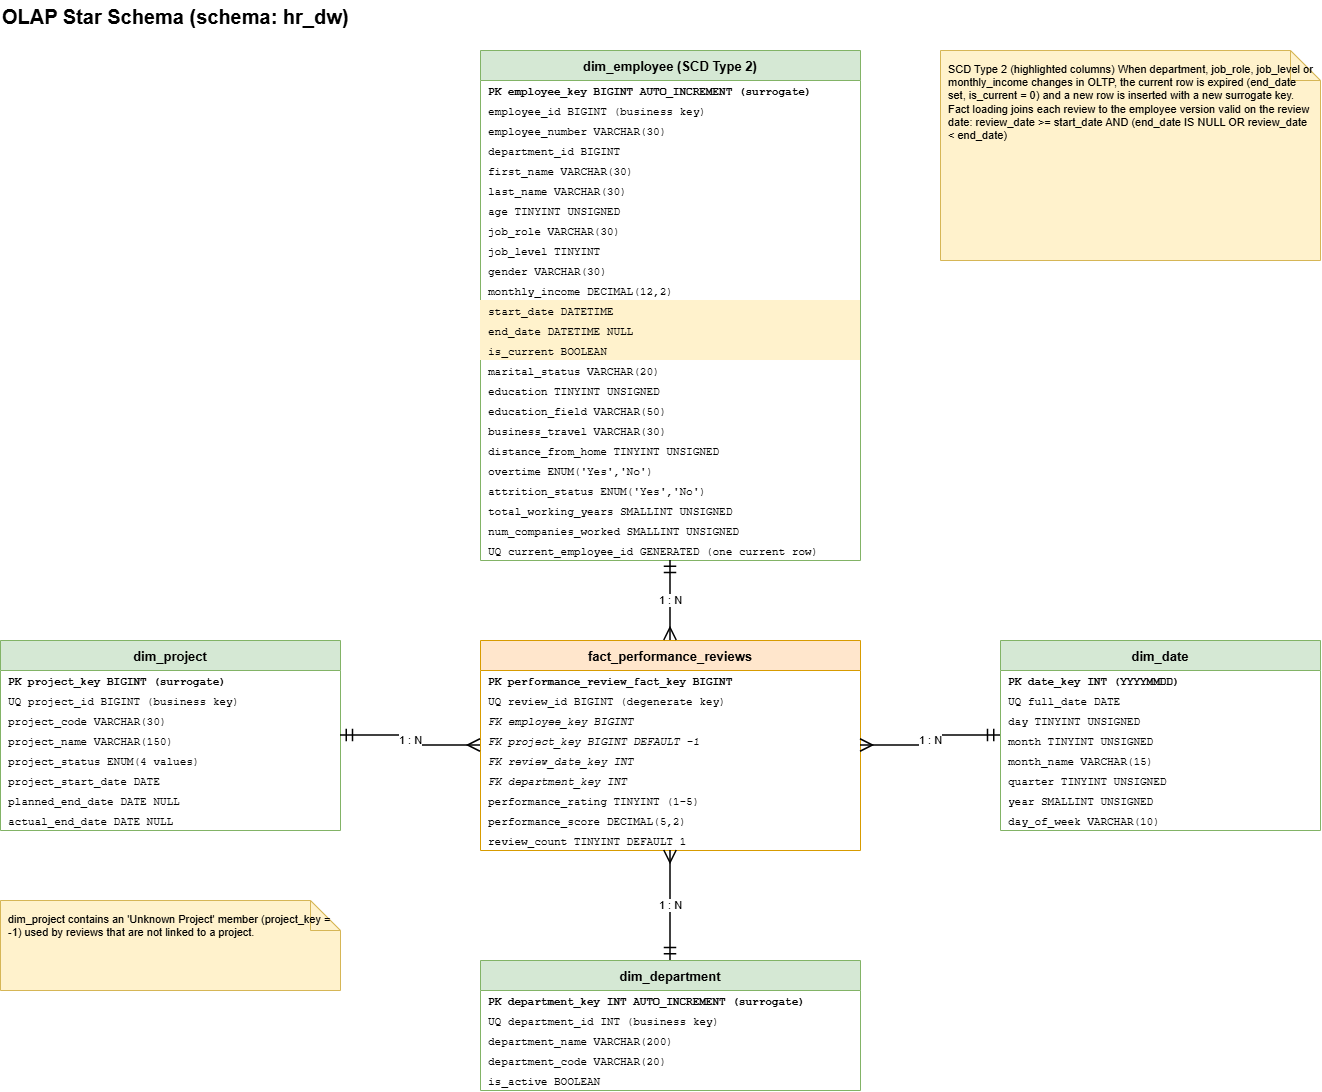

The diagram above was exported from draw.io. Its source (the exported page's mxGraphModel, read from the mxfile embedded in the PNG):
<mxGraphModel dx="1759" dy="1130" grid="1" gridSize="10" guides="1" tooltips="1" connect="1" arrows="1" fold="1" page="1" pageScale="1" pageWidth="1500" pageHeight="1300" math="0" shadow="0">
  <root>
    <mxCell id="0" />
    <mxCell id="1" parent="0" />
    <mxCell id="c11" parent="1" style="text;html=1;align=left;verticalAlign=middle;fontSize=20;fontStyle=1;" value="OLAP Star Schema  (schema: hr_dw)" vertex="1">
      <mxGeometry height="32" width="900" x="40" as="geometry" />
    </mxCell>
    <mxCell id="e_dim_employee" parent="1" style="swimlane;fontStyle=1;align=center;startSize=30;horizontal=1;collapsible=0;marginBottom=0;fontSize=13;fillColor=#d5e8d4;strokeColor=#82b366;swimlaneFillColor=#ffffff;" value="dim_employee  (SCD Type 2)" vertex="1">
      <mxGeometry height="510" width="380" x="520" y="50" as="geometry" />
    </mxCell>
    <mxCell id="c12" parent="e_dim_employee" style="text;strokeColor=none;fillColor=none;align=left;verticalAlign=middle;spacingLeft=6;spacingRight=4;overflow=hidden;rotatable=0;fontSize=11;fontFamily=Courier New;whiteSpace=nowrap;fontStyle=1;" value="PK  employee_key  BIGINT AUTO_INCREMENT (surrogate)" vertex="1">
      <mxGeometry height="20" width="380" y="30" as="geometry" />
    </mxCell>
    <mxCell id="c13" parent="e_dim_employee" style="text;strokeColor=none;fillColor=none;align=left;verticalAlign=middle;spacingLeft=6;spacingRight=4;overflow=hidden;rotatable=0;fontSize=11;fontFamily=Courier New;whiteSpace=nowrap;" value="employee_id  BIGINT  (business key)" vertex="1">
      <mxGeometry height="20" width="380" y="50" as="geometry" />
    </mxCell>
    <mxCell id="c14" parent="e_dim_employee" style="text;strokeColor=none;fillColor=none;align=left;verticalAlign=middle;spacingLeft=6;spacingRight=4;overflow=hidden;rotatable=0;fontSize=11;fontFamily=Courier New;whiteSpace=nowrap;" value="employee_number  VARCHAR(30)" vertex="1">
      <mxGeometry height="20" width="380" y="70" as="geometry" />
    </mxCell>
    <mxCell id="c15" parent="e_dim_employee" style="text;strokeColor=none;fillColor=none;align=left;verticalAlign=middle;spacingLeft=6;spacingRight=4;overflow=hidden;rotatable=0;fontSize=11;fontFamily=Courier New;whiteSpace=nowrap;" value="department_id  BIGINT" vertex="1">
      <mxGeometry height="20" width="380" y="90" as="geometry" />
    </mxCell>
    <mxCell id="c16" parent="e_dim_employee" style="text;strokeColor=none;fillColor=none;align=left;verticalAlign=middle;spacingLeft=6;spacingRight=4;overflow=hidden;rotatable=0;fontSize=11;fontFamily=Courier New;whiteSpace=nowrap;" value="first_name  VARCHAR(30)" vertex="1">
      <mxGeometry height="20" width="380" y="110" as="geometry" />
    </mxCell>
    <mxCell id="c17" parent="e_dim_employee" style="text;strokeColor=none;fillColor=none;align=left;verticalAlign=middle;spacingLeft=6;spacingRight=4;overflow=hidden;rotatable=0;fontSize=11;fontFamily=Courier New;whiteSpace=nowrap;" value="last_name  VARCHAR(30)" vertex="1">
      <mxGeometry height="20" width="380" y="130" as="geometry" />
    </mxCell>
    <mxCell id="c18" parent="e_dim_employee" style="text;strokeColor=none;fillColor=none;align=left;verticalAlign=middle;spacingLeft=6;spacingRight=4;overflow=hidden;rotatable=0;fontSize=11;fontFamily=Courier New;whiteSpace=nowrap;" value="age  TINYINT UNSIGNED" vertex="1">
      <mxGeometry height="20" width="380" y="150" as="geometry" />
    </mxCell>
    <mxCell id="c19" parent="e_dim_employee" style="text;strokeColor=none;fillColor=none;align=left;verticalAlign=middle;spacingLeft=6;spacingRight=4;overflow=hidden;rotatable=0;fontSize=11;fontFamily=Courier New;whiteSpace=nowrap;" value="job_role  VARCHAR(30)" vertex="1">
      <mxGeometry height="20" width="380" y="170" as="geometry" />
    </mxCell>
    <mxCell id="c20" parent="e_dim_employee" style="text;strokeColor=none;fillColor=none;align=left;verticalAlign=middle;spacingLeft=6;spacingRight=4;overflow=hidden;rotatable=0;fontSize=11;fontFamily=Courier New;whiteSpace=nowrap;" value="job_level  TINYINT" vertex="1">
      <mxGeometry height="20" width="380" y="190" as="geometry" />
    </mxCell>
    <mxCell id="c21" parent="e_dim_employee" style="text;strokeColor=none;fillColor=none;align=left;verticalAlign=middle;spacingLeft=6;spacingRight=4;overflow=hidden;rotatable=0;fontSize=11;fontFamily=Courier New;whiteSpace=nowrap;" value="gender  VARCHAR(30)" vertex="1">
      <mxGeometry height="20" width="380" y="210" as="geometry" />
    </mxCell>
    <mxCell id="c22" parent="e_dim_employee" style="text;strokeColor=none;fillColor=none;align=left;verticalAlign=middle;spacingLeft=6;spacingRight=4;overflow=hidden;rotatable=0;fontSize=11;fontFamily=Courier New;whiteSpace=nowrap;" value="monthly_income  DECIMAL(12,2)" vertex="1">
      <mxGeometry height="20" width="380" y="230" as="geometry" />
    </mxCell>
    <mxCell id="c23" parent="e_dim_employee" style="text;strokeColor=none;fillColor=#fff2cc;align=left;verticalAlign=middle;spacingLeft=6;spacingRight=4;overflow=hidden;rotatable=0;fontSize=11;fontFamily=Courier New;whiteSpace=nowrap;" value="start_date  DATETIME" vertex="1">
      <mxGeometry height="20" width="380" y="250" as="geometry" />
    </mxCell>
    <mxCell id="c24" parent="e_dim_employee" style="text;strokeColor=none;fillColor=#fff2cc;align=left;verticalAlign=middle;spacingLeft=6;spacingRight=4;overflow=hidden;rotatable=0;fontSize=11;fontFamily=Courier New;whiteSpace=nowrap;" value="end_date  DATETIME NULL" vertex="1">
      <mxGeometry height="20" width="380" y="270" as="geometry" />
    </mxCell>
    <mxCell id="c25" parent="e_dim_employee" style="text;strokeColor=none;fillColor=#fff2cc;align=left;verticalAlign=middle;spacingLeft=6;spacingRight=4;overflow=hidden;rotatable=0;fontSize=11;fontFamily=Courier New;whiteSpace=nowrap;" value="is_current  BOOLEAN" vertex="1">
      <mxGeometry height="20" width="380" y="290" as="geometry" />
    </mxCell>
    <mxCell id="c26" parent="e_dim_employee" style="text;strokeColor=none;fillColor=none;align=left;verticalAlign=middle;spacingLeft=6;spacingRight=4;overflow=hidden;rotatable=0;fontSize=11;fontFamily=Courier New;whiteSpace=nowrap;" value="marital_status  VARCHAR(20)" vertex="1">
      <mxGeometry height="20" width="380" y="310" as="geometry" />
    </mxCell>
    <mxCell id="c27" parent="e_dim_employee" style="text;strokeColor=none;fillColor=none;align=left;verticalAlign=middle;spacingLeft=6;spacingRight=4;overflow=hidden;rotatable=0;fontSize=11;fontFamily=Courier New;whiteSpace=nowrap;" value="education  TINYINT UNSIGNED" vertex="1">
      <mxGeometry height="20" width="380" y="330" as="geometry" />
    </mxCell>
    <mxCell id="c28" parent="e_dim_employee" style="text;strokeColor=none;fillColor=none;align=left;verticalAlign=middle;spacingLeft=6;spacingRight=4;overflow=hidden;rotatable=0;fontSize=11;fontFamily=Courier New;whiteSpace=nowrap;" value="education_field  VARCHAR(50)" vertex="1">
      <mxGeometry height="20" width="380" y="350" as="geometry" />
    </mxCell>
    <mxCell id="c29" parent="e_dim_employee" style="text;strokeColor=none;fillColor=none;align=left;verticalAlign=middle;spacingLeft=6;spacingRight=4;overflow=hidden;rotatable=0;fontSize=11;fontFamily=Courier New;whiteSpace=nowrap;" value="business_travel  VARCHAR(30)" vertex="1">
      <mxGeometry height="20" width="380" y="370" as="geometry" />
    </mxCell>
    <mxCell id="c30" parent="e_dim_employee" style="text;strokeColor=none;fillColor=none;align=left;verticalAlign=middle;spacingLeft=6;spacingRight=4;overflow=hidden;rotatable=0;fontSize=11;fontFamily=Courier New;whiteSpace=nowrap;" value="distance_from_home  TINYINT UNSIGNED" vertex="1">
      <mxGeometry height="20" width="380" y="390" as="geometry" />
    </mxCell>
    <mxCell id="c31" parent="e_dim_employee" style="text;strokeColor=none;fillColor=none;align=left;verticalAlign=middle;spacingLeft=6;spacingRight=4;overflow=hidden;rotatable=0;fontSize=11;fontFamily=Courier New;whiteSpace=nowrap;" value="overtime  ENUM('Yes','No')" vertex="1">
      <mxGeometry height="20" width="380" y="410" as="geometry" />
    </mxCell>
    <mxCell id="c32" parent="e_dim_employee" style="text;strokeColor=none;fillColor=none;align=left;verticalAlign=middle;spacingLeft=6;spacingRight=4;overflow=hidden;rotatable=0;fontSize=11;fontFamily=Courier New;whiteSpace=nowrap;" value="attrition_status  ENUM('Yes','No')" vertex="1">
      <mxGeometry height="20" width="380" y="430" as="geometry" />
    </mxCell>
    <mxCell id="c33" parent="e_dim_employee" style="text;strokeColor=none;fillColor=none;align=left;verticalAlign=middle;spacingLeft=6;spacingRight=4;overflow=hidden;rotatable=0;fontSize=11;fontFamily=Courier New;whiteSpace=nowrap;" value="total_working_years  SMALLINT UNSIGNED" vertex="1">
      <mxGeometry height="20" width="380" y="450" as="geometry" />
    </mxCell>
    <mxCell id="c34" parent="e_dim_employee" style="text;strokeColor=none;fillColor=none;align=left;verticalAlign=middle;spacingLeft=6;spacingRight=4;overflow=hidden;rotatable=0;fontSize=11;fontFamily=Courier New;whiteSpace=nowrap;" value="num_companies_worked  SMALLINT UNSIGNED" vertex="1">
      <mxGeometry height="20" width="380" y="470" as="geometry" />
    </mxCell>
    <mxCell id="c35" parent="e_dim_employee" style="text;strokeColor=none;fillColor=none;align=left;verticalAlign=middle;spacingLeft=6;spacingRight=4;overflow=hidden;rotatable=0;fontSize=11;fontFamily=Courier New;whiteSpace=nowrap;" value="UQ  current_employee_id  GENERATED (one current row)" vertex="1">
      <mxGeometry height="20" width="380" y="490" as="geometry" />
    </mxCell>
    <mxCell id="e_fact" parent="1" style="swimlane;fontStyle=1;align=center;startSize=30;horizontal=1;collapsible=0;marginBottom=0;fontSize=13;fillColor=#ffe6cc;strokeColor=#d79b00;swimlaneFillColor=#ffffff;" value="fact_performance_reviews" vertex="1">
      <mxGeometry height="210" width="380" x="520" y="640" as="geometry" />
    </mxCell>
    <mxCell id="c36" parent="e_fact" style="text;strokeColor=none;fillColor=none;align=left;verticalAlign=middle;spacingLeft=6;spacingRight=4;overflow=hidden;rotatable=0;fontSize=11;fontFamily=Courier New;whiteSpace=nowrap;fontStyle=1;" value="PK  performance_review_fact_key  BIGINT" vertex="1">
      <mxGeometry height="20" width="380" y="30" as="geometry" />
    </mxCell>
    <mxCell id="c37" parent="e_fact" style="text;strokeColor=none;fillColor=none;align=left;verticalAlign=middle;spacingLeft=6;spacingRight=4;overflow=hidden;rotatable=0;fontSize=11;fontFamily=Courier New;whiteSpace=nowrap;" value="UQ  review_id  BIGINT (degenerate key)" vertex="1">
      <mxGeometry height="20" width="380" y="50" as="geometry" />
    </mxCell>
    <mxCell id="c38" parent="e_fact" style="text;strokeColor=none;fillColor=none;align=left;verticalAlign=middle;spacingLeft=6;spacingRight=4;overflow=hidden;rotatable=0;fontSize=11;fontFamily=Courier New;whiteSpace=nowrap;fontStyle=2;" value="FK  employee_key  BIGINT" vertex="1">
      <mxGeometry height="20" width="380" y="70" as="geometry" />
    </mxCell>
    <mxCell id="c39" parent="e_fact" style="text;strokeColor=none;fillColor=none;align=left;verticalAlign=middle;spacingLeft=6;spacingRight=4;overflow=hidden;rotatable=0;fontSize=11;fontFamily=Courier New;whiteSpace=nowrap;fontStyle=2;" value="FK  project_key  BIGINT DEFAULT -1" vertex="1">
      <mxGeometry height="20" width="380" y="90" as="geometry" />
    </mxCell>
    <mxCell id="c40" parent="e_fact" style="text;strokeColor=none;fillColor=none;align=left;verticalAlign=middle;spacingLeft=6;spacingRight=4;overflow=hidden;rotatable=0;fontSize=11;fontFamily=Courier New;whiteSpace=nowrap;fontStyle=2;" value="FK  review_date_key  INT" vertex="1">
      <mxGeometry height="20" width="380" y="110" as="geometry" />
    </mxCell>
    <mxCell id="c41" parent="e_fact" style="text;strokeColor=none;fillColor=none;align=left;verticalAlign=middle;spacingLeft=6;spacingRight=4;overflow=hidden;rotatable=0;fontSize=11;fontFamily=Courier New;whiteSpace=nowrap;fontStyle=2;" value="FK  department_key  INT" vertex="1">
      <mxGeometry height="20" width="380" y="130" as="geometry" />
    </mxCell>
    <mxCell id="c42" parent="e_fact" style="text;strokeColor=none;fillColor=none;align=left;verticalAlign=middle;spacingLeft=6;spacingRight=4;overflow=hidden;rotatable=0;fontSize=11;fontFamily=Courier New;whiteSpace=nowrap;" value="performance_rating  TINYINT (1-5)" vertex="1">
      <mxGeometry height="20" width="380" y="150" as="geometry" />
    </mxCell>
    <mxCell id="c43" parent="e_fact" style="text;strokeColor=none;fillColor=none;align=left;verticalAlign=middle;spacingLeft=6;spacingRight=4;overflow=hidden;rotatable=0;fontSize=11;fontFamily=Courier New;whiteSpace=nowrap;" value="performance_score  DECIMAL(5,2)" vertex="1">
      <mxGeometry height="20" width="380" y="170" as="geometry" />
    </mxCell>
    <mxCell id="c44" parent="e_fact" style="text;strokeColor=none;fillColor=none;align=left;verticalAlign=middle;spacingLeft=6;spacingRight=4;overflow=hidden;rotatable=0;fontSize=11;fontFamily=Courier New;whiteSpace=nowrap;" value="review_count  TINYINT DEFAULT 1" vertex="1">
      <mxGeometry height="20" width="380" y="190" as="geometry" />
    </mxCell>
    <mxCell id="e_dim_project" parent="1" style="swimlane;fontStyle=1;align=center;startSize=30;horizontal=1;collapsible=0;marginBottom=0;fontSize=13;fillColor=#d5e8d4;strokeColor=#82b366;swimlaneFillColor=#ffffff;" value="dim_project" vertex="1">
      <mxGeometry height="190" width="340" x="40" y="640" as="geometry" />
    </mxCell>
    <mxCell id="c45" parent="e_dim_project" style="text;strokeColor=none;fillColor=none;align=left;verticalAlign=middle;spacingLeft=6;spacingRight=4;overflow=hidden;rotatable=0;fontSize=11;fontFamily=Courier New;whiteSpace=nowrap;fontStyle=1;" value="PK  project_key  BIGINT (surrogate)" vertex="1">
      <mxGeometry height="20" width="340" y="30" as="geometry" />
    </mxCell>
    <mxCell id="c46" parent="e_dim_project" style="text;strokeColor=none;fillColor=none;align=left;verticalAlign=middle;spacingLeft=6;spacingRight=4;overflow=hidden;rotatable=0;fontSize=11;fontFamily=Courier New;whiteSpace=nowrap;" value="UQ  project_id  BIGINT (business key)" vertex="1">
      <mxGeometry height="20" width="340" y="50" as="geometry" />
    </mxCell>
    <mxCell id="c47" parent="e_dim_project" style="text;strokeColor=none;fillColor=none;align=left;verticalAlign=middle;spacingLeft=6;spacingRight=4;overflow=hidden;rotatable=0;fontSize=11;fontFamily=Courier New;whiteSpace=nowrap;" value="project_code  VARCHAR(30)" vertex="1">
      <mxGeometry height="20" width="340" y="70" as="geometry" />
    </mxCell>
    <mxCell id="c48" parent="e_dim_project" style="text;strokeColor=none;fillColor=none;align=left;verticalAlign=middle;spacingLeft=6;spacingRight=4;overflow=hidden;rotatable=0;fontSize=11;fontFamily=Courier New;whiteSpace=nowrap;" value="project_name  VARCHAR(150)" vertex="1">
      <mxGeometry height="20" width="340" y="90" as="geometry" />
    </mxCell>
    <mxCell id="c49" parent="e_dim_project" style="text;strokeColor=none;fillColor=none;align=left;verticalAlign=middle;spacingLeft=6;spacingRight=4;overflow=hidden;rotatable=0;fontSize=11;fontFamily=Courier New;whiteSpace=nowrap;" value="project_status  ENUM(4 values)" vertex="1">
      <mxGeometry height="20" width="340" y="110" as="geometry" />
    </mxCell>
    <mxCell id="c50" parent="e_dim_project" style="text;strokeColor=none;fillColor=none;align=left;verticalAlign=middle;spacingLeft=6;spacingRight=4;overflow=hidden;rotatable=0;fontSize=11;fontFamily=Courier New;whiteSpace=nowrap;" value="project_start_date  DATE" vertex="1">
      <mxGeometry height="20" width="340" y="130" as="geometry" />
    </mxCell>
    <mxCell id="c51" parent="e_dim_project" style="text;strokeColor=none;fillColor=none;align=left;verticalAlign=middle;spacingLeft=6;spacingRight=4;overflow=hidden;rotatable=0;fontSize=11;fontFamily=Courier New;whiteSpace=nowrap;" value="planned_end_date  DATE NULL" vertex="1">
      <mxGeometry height="20" width="340" y="150" as="geometry" />
    </mxCell>
    <mxCell id="c52" parent="e_dim_project" style="text;strokeColor=none;fillColor=none;align=left;verticalAlign=middle;spacingLeft=6;spacingRight=4;overflow=hidden;rotatable=0;fontSize=11;fontFamily=Courier New;whiteSpace=nowrap;" value="actual_end_date  DATE NULL" vertex="1">
      <mxGeometry height="20" width="340" y="170" as="geometry" />
    </mxCell>
    <mxCell id="e_dim_date" parent="1" style="swimlane;fontStyle=1;align=center;startSize=30;horizontal=1;collapsible=0;marginBottom=0;fontSize=13;fillColor=#d5e8d4;strokeColor=#82b366;swimlaneFillColor=#ffffff;" value="dim_date" vertex="1">
      <mxGeometry height="190" width="320" x="1040" y="640" as="geometry" />
    </mxCell>
    <mxCell id="c53" parent="e_dim_date" style="text;strokeColor=none;fillColor=none;align=left;verticalAlign=middle;spacingLeft=6;spacingRight=4;overflow=hidden;rotatable=0;fontSize=11;fontFamily=Courier New;whiteSpace=nowrap;fontStyle=1;" value="PK  date_key  INT  (YYYYMMDD)" vertex="1">
      <mxGeometry height="20" width="320" y="30" as="geometry" />
    </mxCell>
    <mxCell id="c54" parent="e_dim_date" style="text;strokeColor=none;fillColor=none;align=left;verticalAlign=middle;spacingLeft=6;spacingRight=4;overflow=hidden;rotatable=0;fontSize=11;fontFamily=Courier New;whiteSpace=nowrap;" value="UQ  full_date  DATE" vertex="1">
      <mxGeometry height="20" width="320" y="50" as="geometry" />
    </mxCell>
    <mxCell id="c55" parent="e_dim_date" style="text;strokeColor=none;fillColor=none;align=left;verticalAlign=middle;spacingLeft=6;spacingRight=4;overflow=hidden;rotatable=0;fontSize=11;fontFamily=Courier New;whiteSpace=nowrap;" value="day  TINYINT UNSIGNED" vertex="1">
      <mxGeometry height="20" width="320" y="70" as="geometry" />
    </mxCell>
    <mxCell id="c56" parent="e_dim_date" style="text;strokeColor=none;fillColor=none;align=left;verticalAlign=middle;spacingLeft=6;spacingRight=4;overflow=hidden;rotatable=0;fontSize=11;fontFamily=Courier New;whiteSpace=nowrap;" value="month  TINYINT UNSIGNED" vertex="1">
      <mxGeometry height="20" width="320" y="90" as="geometry" />
    </mxCell>
    <mxCell id="c57" parent="e_dim_date" style="text;strokeColor=none;fillColor=none;align=left;verticalAlign=middle;spacingLeft=6;spacingRight=4;overflow=hidden;rotatable=0;fontSize=11;fontFamily=Courier New;whiteSpace=nowrap;" value="month_name  VARCHAR(15)" vertex="1">
      <mxGeometry height="20" width="320" y="110" as="geometry" />
    </mxCell>
    <mxCell id="c58" parent="e_dim_date" style="text;strokeColor=none;fillColor=none;align=left;verticalAlign=middle;spacingLeft=6;spacingRight=4;overflow=hidden;rotatable=0;fontSize=11;fontFamily=Courier New;whiteSpace=nowrap;" value="quarter  TINYINT UNSIGNED" vertex="1">
      <mxGeometry height="20" width="320" y="130" as="geometry" />
    </mxCell>
    <mxCell id="c59" parent="e_dim_date" style="text;strokeColor=none;fillColor=none;align=left;verticalAlign=middle;spacingLeft=6;spacingRight=4;overflow=hidden;rotatable=0;fontSize=11;fontFamily=Courier New;whiteSpace=nowrap;" value="year  SMALLINT UNSIGNED" vertex="1">
      <mxGeometry height="20" width="320" y="150" as="geometry" />
    </mxCell>
    <mxCell id="c60" parent="e_dim_date" style="text;strokeColor=none;fillColor=none;align=left;verticalAlign=middle;spacingLeft=6;spacingRight=4;overflow=hidden;rotatable=0;fontSize=11;fontFamily=Courier New;whiteSpace=nowrap;" value="day_of_week  VARCHAR(10)" vertex="1">
      <mxGeometry height="20" width="320" y="170" as="geometry" />
    </mxCell>
    <mxCell id="e_dim_department" parent="1" style="swimlane;fontStyle=1;align=center;startSize=30;horizontal=1;collapsible=0;marginBottom=0;fontSize=13;fillColor=#d5e8d4;strokeColor=#82b366;swimlaneFillColor=#ffffff;" value="dim_department" vertex="1">
      <mxGeometry height="130" width="380" x="520" y="960" as="geometry" />
    </mxCell>
    <mxCell id="c61" parent="e_dim_department" style="text;strokeColor=none;fillColor=none;align=left;verticalAlign=middle;spacingLeft=6;spacingRight=4;overflow=hidden;rotatable=0;fontSize=11;fontFamily=Courier New;whiteSpace=nowrap;fontStyle=1;" value="PK  department_key  INT AUTO_INCREMENT (surrogate)" vertex="1">
      <mxGeometry height="20" width="380" y="30" as="geometry" />
    </mxCell>
    <mxCell id="c62" parent="e_dim_department" style="text;strokeColor=none;fillColor=none;align=left;verticalAlign=middle;spacingLeft=6;spacingRight=4;overflow=hidden;rotatable=0;fontSize=11;fontFamily=Courier New;whiteSpace=nowrap;" value="UQ  department_id  INT  (business key)" vertex="1">
      <mxGeometry height="20" width="380" y="50" as="geometry" />
    </mxCell>
    <mxCell id="c63" parent="e_dim_department" style="text;strokeColor=none;fillColor=none;align=left;verticalAlign=middle;spacingLeft=6;spacingRight=4;overflow=hidden;rotatable=0;fontSize=11;fontFamily=Courier New;whiteSpace=nowrap;" value="department_name  VARCHAR(200)" vertex="1">
      <mxGeometry height="20" width="380" y="70" as="geometry" />
    </mxCell>
    <mxCell id="c64" parent="e_dim_department" style="text;strokeColor=none;fillColor=none;align=left;verticalAlign=middle;spacingLeft=6;spacingRight=4;overflow=hidden;rotatable=0;fontSize=11;fontFamily=Courier New;whiteSpace=nowrap;" value="department_code  VARCHAR(20)" vertex="1">
      <mxGeometry height="20" width="380" y="90" as="geometry" />
    </mxCell>
    <mxCell id="c65" parent="e_dim_department" style="text;strokeColor=none;fillColor=none;align=left;verticalAlign=middle;spacingLeft=6;spacingRight=4;overflow=hidden;rotatable=0;fontSize=11;fontFamily=Courier New;whiteSpace=nowrap;" value="is_active  BOOLEAN" vertex="1">
      <mxGeometry height="20" width="380" y="110" as="geometry" />
    </mxCell>
    <mxCell id="c66" edge="1" parent="1" source="e_dim_employee" style="edgeStyle=orthogonalEdgeStyle;rounded=0;html=1;startArrow=ERmandOne;endArrow=ERmany;startSize=10;endSize=10;endFill=0;startFill=0;strokeWidth=1.5;fontSize=11;" target="e_fact" value="1 : N">
      <mxGeometry relative="1" as="geometry" />
    </mxCell>
    <mxCell id="c67" edge="1" parent="1" source="e_dim_project" style="edgeStyle=orthogonalEdgeStyle;rounded=0;html=1;startArrow=ERmandOne;endArrow=ERmany;startSize=10;endSize=10;endFill=0;startFill=0;strokeWidth=1.5;fontSize=11;" target="e_fact" value="1 : N">
      <mxGeometry relative="1" as="geometry" />
    </mxCell>
    <mxCell id="c68" edge="1" parent="1" source="e_dim_date" style="edgeStyle=orthogonalEdgeStyle;rounded=0;html=1;startArrow=ERmandOne;endArrow=ERmany;startSize=10;endSize=10;endFill=0;startFill=0;strokeWidth=1.5;fontSize=11;" target="e_fact" value="1 : N">
      <mxGeometry relative="1" as="geometry" />
    </mxCell>
    <mxCell id="c69" edge="1" parent="1" source="e_dim_department" style="edgeStyle=orthogonalEdgeStyle;rounded=0;html=1;startArrow=ERmandOne;endArrow=ERmany;startSize=10;endSize=10;endFill=0;startFill=0;strokeWidth=1.5;fontSize=11;" target="e_fact" value="1 : N">
      <mxGeometry relative="1" as="geometry" />
    </mxCell>
    <mxCell id="c70" parent="1" style="shape=note;whiteSpace=wrap;html=1;align=left;verticalAlign=top;spacing=8;fontSize=11;fillColor=#fff2cc;strokeColor=#d6b656;" value="SCD Type 2 (highlighted columns) When department, job_role, job_level or monthly_income changes in OLTP, the current row is expired (end_date set, is_current = 0) and a new row is inserted with a new surrogate key.  Fact loading joins each review to the employee version valid on the review date: review_date &gt;= start_date AND (end_date IS NULL OR review_date &lt; end_date)" vertex="1">
      <mxGeometry height="210" width="380" x="980" y="50" as="geometry" />
    </mxCell>
    <mxCell id="c71" parent="1" style="shape=note;whiteSpace=wrap;html=1;align=left;verticalAlign=top;spacing=8;fontSize=11;fillColor=#fff2cc;strokeColor=#d6b656;" value="dim_project contains an 'Unknown Project' member (project_key = -1) used by reviews that are not linked to a project." vertex="1">
      <mxGeometry height="90" width="340" x="40" y="900" as="geometry" />
    </mxCell>
  </root>
</mxGraphModel>